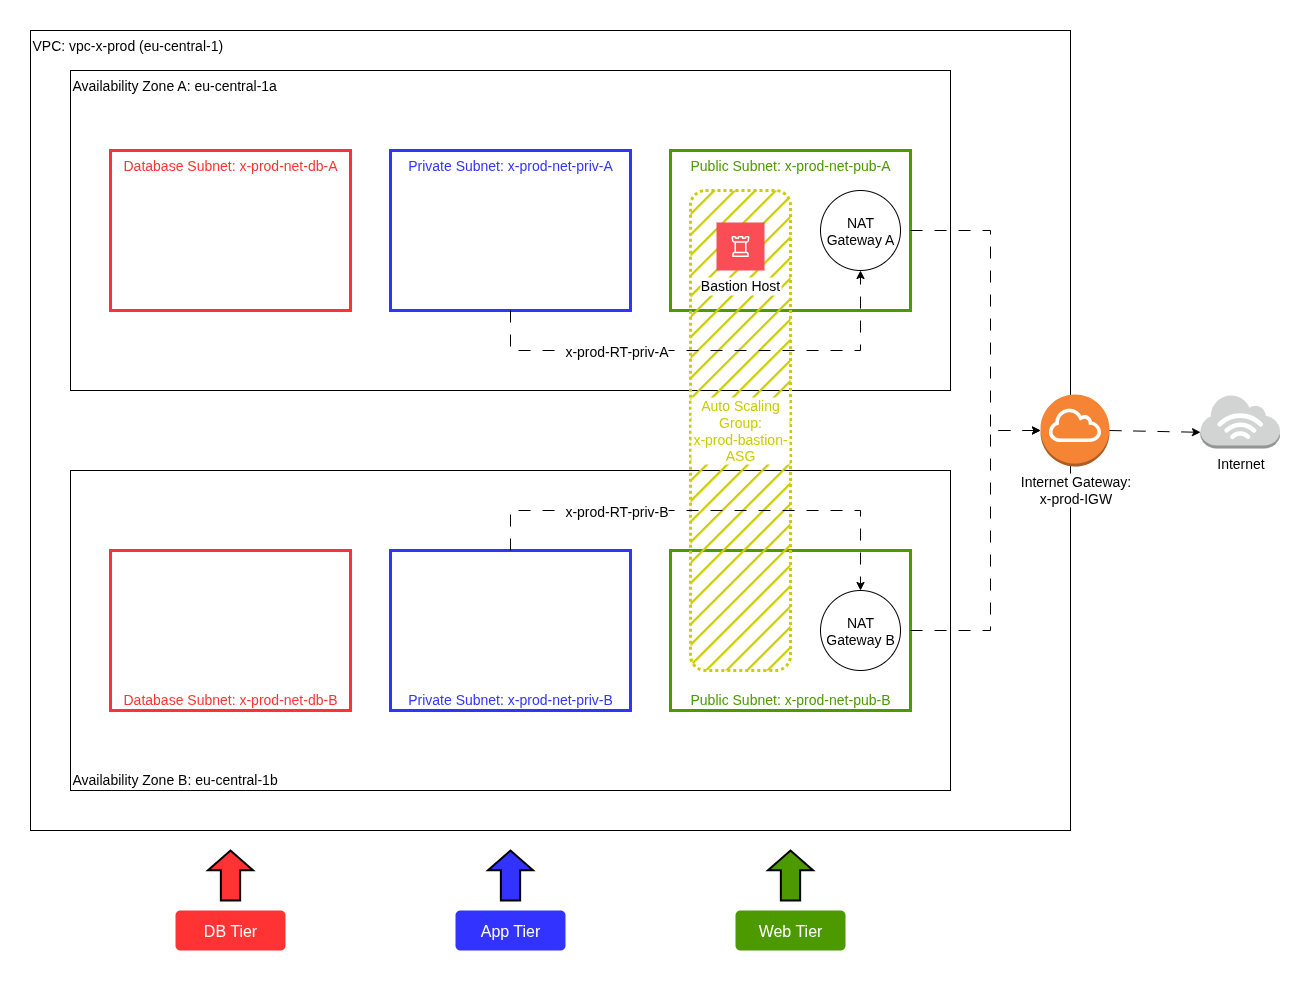

The diagram above was exported from draw.io. Its source (the exported page's mxGraphModel, read from the mxfile embedded in the PNG):
<mxGraphModel dx="2351" dy="1899" grid="1" gridSize="10" guides="1" tooltips="1" connect="1" arrows="1" fold="1" page="1" pageScale="1" pageWidth="850" pageHeight="1100" math="0" shadow="0">
  <root>
    <mxCell id="0" />
    <mxCell id="1" parent="0" />
    <mxCell id="I-11iGiHe6Qg15c4AFnf-1" value="VPC: vpc-x-prod (eu-central-1)" style="rounded=0;whiteSpace=wrap;html=1;align=left;verticalAlign=top;fillColor=none;fontSize=14;" parent="1" vertex="1">
      <mxGeometry x="-160" y="-40" width="1040" height="800" as="geometry" />
    </mxCell>
    <mxCell id="I-11iGiHe6Qg15c4AFnf-3" value="Availability Zone A:&amp;nbsp;eu-central-1a" style="rounded=0;whiteSpace=wrap;html=1;align=left;verticalAlign=top;fillColor=none;fontSize=14;" parent="1" vertex="1">
      <mxGeometry x="-120" width="880" height="320" as="geometry" />
    </mxCell>
    <mxCell id="I-11iGiHe6Qg15c4AFnf-4" value="Availability Zone B:&amp;nbsp;eu-central-1b" style="rounded=0;whiteSpace=wrap;html=1;align=left;verticalAlign=bottom;fillColor=none;fontSize=14;" parent="1" vertex="1">
      <mxGeometry x="-120" y="400" width="880" height="320" as="geometry" />
    </mxCell>
    <mxCell id="I-11iGiHe6Qg15c4AFnf-5" value="Database Subnet: x-prod-net-db-B" style="rounded=0;whiteSpace=wrap;html=1;align=center;verticalAlign=bottom;fillColor=none;strokeWidth=3;strokeColor=#FF3333;fontSize=14;fontColor=#FF3333;" parent="1" vertex="1">
      <mxGeometry x="-80" y="480" width="240" height="160" as="geometry" />
    </mxCell>
    <mxCell id="I-11iGiHe6Qg15c4AFnf-6" value="Database Subnet:&amp;nbsp;x-prod-net-db-A" style="rounded=0;whiteSpace=wrap;html=1;align=center;verticalAlign=top;fillColor=none;strokeColor=#FF3333;strokeWidth=3;fontSize=14;fontColor=#FF3333;" parent="1" vertex="1">
      <mxGeometry x="-80" y="80" width="240" height="160" as="geometry" />
    </mxCell>
    <mxCell id="I-11iGiHe6Qg15c4AFnf-7" value="Private Subnet:&amp;nbsp;x-prod-net-priv-A" style="rounded=0;whiteSpace=wrap;html=1;align=center;verticalAlign=top;fillColor=none;strokeColor=#3333FF;strokeWidth=3;fontColor=#3333FF;fontSize=14;" parent="1" vertex="1">
      <mxGeometry x="200" y="80" width="240" height="160" as="geometry" />
    </mxCell>
    <mxCell id="I-11iGiHe6Qg15c4AFnf-8" value="Private Subnet:&amp;nbsp;x-prod-net-priv-B" style="rounded=0;whiteSpace=wrap;html=1;align=center;verticalAlign=bottom;fillColor=none;strokeColor=#3333FF;strokeWidth=3;fontSize=14;fontColor=#3333FF;" parent="1" vertex="1">
      <mxGeometry x="200" y="480" width="240" height="160" as="geometry" />
    </mxCell>
    <mxCell id="I-11iGiHe6Qg15c4AFnf-9" value="Public Subnet:&amp;nbsp;x-prod-net-pub-B" style="rounded=0;whiteSpace=wrap;html=1;align=center;verticalAlign=bottom;fillColor=none;strokeColor=#4D9900;fontSize=14;strokeWidth=3;fontColor=#4D9900;" parent="1" vertex="1">
      <mxGeometry x="480" y="480" width="240" height="160" as="geometry" />
    </mxCell>
    <mxCell id="I-11iGiHe6Qg15c4AFnf-10" value="Public Subnet:&amp;nbsp;x-prod-net-pub-A" style="rounded=0;whiteSpace=wrap;html=1;align=center;verticalAlign=top;fillColor=none;strokeWidth=3;strokeColor=#4D9900;fontColor=#4D9900;fontSize=14;" parent="1" vertex="1">
      <mxGeometry x="480" y="80" width="240" height="160" as="geometry" />
    </mxCell>
    <mxCell id="I-11iGiHe6Qg15c4AFnf-11" value="NAT&lt;div&gt;Gateway A&lt;/div&gt;" style="ellipse;whiteSpace=wrap;html=1;aspect=fixed;fontSize=14;" parent="1" vertex="1">
      <mxGeometry x="630" y="120" width="80" height="80" as="geometry" />
    </mxCell>
    <mxCell id="I-11iGiHe6Qg15c4AFnf-12" value="NAT&lt;div&gt;Gateway B&lt;/div&gt;" style="ellipse;whiteSpace=wrap;html=1;aspect=fixed;fontSize=14;" parent="1" vertex="1">
      <mxGeometry x="630" y="520" width="80" height="80" as="geometry" />
    </mxCell>
    <mxCell id="I-11iGiHe6Qg15c4AFnf-16" value="&lt;div&gt;Internet Gateway:&lt;/div&gt;x-prod-IGW" style="outlineConnect=0;dashed=0;verticalLabelPosition=bottom;verticalAlign=top;align=center;html=1;shape=mxgraph.aws3.internet_gateway;fillColor=#F58534;gradientColor=none;labelBackgroundColor=default;fontSize=14;" parent="1" vertex="1">
      <mxGeometry x="850" y="324" width="69" height="72" as="geometry" />
    </mxCell>
    <mxCell id="I-11iGiHe6Qg15c4AFnf-17" value="Internet" style="outlineConnect=0;dashed=0;verticalLabelPosition=bottom;verticalAlign=top;align=center;html=1;shape=mxgraph.aws3.internet_3;fillColor=#D2D3D3;gradientColor=none;fontSize=14;" parent="1" vertex="1">
      <mxGeometry x="1010" y="324" width="79.5" height="54" as="geometry" />
    </mxCell>
    <mxCell id="I-11iGiHe6Qg15c4AFnf-18" value="&lt;div&gt;Auto Scaling Group:&lt;/div&gt;x-prod-bastion-ASG" style="rounded=1;whiteSpace=wrap;html=1;fillColor=#CCCC00;dashed=1;strokeWidth=3;dashPattern=1 1;strokeColor=#CCCC00;fontSize=14;fontColor=#CCCC00;fillStyle=hatch;labelBackgroundColor=default;" parent="1" vertex="1">
      <mxGeometry x="500" y="120" width="100" height="480" as="geometry" />
    </mxCell>
    <mxCell id="I-11iGiHe6Qg15c4AFnf-19" value="" style="endArrow=classic;html=1;rounded=0;exitX=0.5;exitY=1;exitDx=0;exitDy=0;entryX=0.5;entryY=1;entryDx=0;entryDy=0;dashed=1;dashPattern=12 12;" parent="1" source="I-11iGiHe6Qg15c4AFnf-7" target="I-11iGiHe6Qg15c4AFnf-11" edge="1">
      <mxGeometry width="50" height="50" relative="1" as="geometry">
        <mxPoint x="470" y="400" as="sourcePoint" />
        <mxPoint x="520" y="350" as="targetPoint" />
        <Array as="points">
          <mxPoint x="320" y="280" />
          <mxPoint x="670" y="280" />
        </Array>
      </mxGeometry>
    </mxCell>
    <mxCell id="I-11iGiHe6Qg15c4AFnf-24" value="x-prod-RT-priv-A" style="edgeLabel;html=1;align=center;verticalAlign=middle;resizable=0;points=[];fontSize=14;" parent="I-11iGiHe6Qg15c4AFnf-19" vertex="1" connectable="0">
      <mxGeometry x="-0.4815" y="2" relative="1" as="geometry">
        <mxPoint x="23" y="2" as="offset" />
      </mxGeometry>
    </mxCell>
    <mxCell id="I-11iGiHe6Qg15c4AFnf-23" value="" style="endArrow=classic;html=1;rounded=0;exitX=0.5;exitY=0;exitDx=0;exitDy=0;entryX=0.5;entryY=0;entryDx=0;entryDy=0;dashed=1;dashPattern=12 12;" parent="1" source="I-11iGiHe6Qg15c4AFnf-8" target="I-11iGiHe6Qg15c4AFnf-12" edge="1">
      <mxGeometry width="50" height="50" relative="1" as="geometry">
        <mxPoint x="470" y="400" as="sourcePoint" />
        <mxPoint x="520" y="350" as="targetPoint" />
        <Array as="points">
          <mxPoint x="320" y="440" />
          <mxPoint x="670" y="440" />
        </Array>
      </mxGeometry>
    </mxCell>
    <mxCell id="I-11iGiHe6Qg15c4AFnf-25" value="x-prod-RT-priv-B" style="edgeLabel;html=1;align=center;verticalAlign=middle;resizable=0;points=[];fontSize=14;" parent="1" vertex="1" connectable="0">
      <mxGeometry x="425" y="440" as="geometry" />
    </mxCell>
    <mxCell id="I-11iGiHe6Qg15c4AFnf-26" value="" style="endArrow=classic;html=1;rounded=0;exitX=1;exitY=0.5;exitDx=0;exitDy=0;dashed=1;dashPattern=12 12;entryX=0;entryY=0.5;entryDx=0;entryDy=0;entryPerimeter=0;" parent="1" source="I-11iGiHe6Qg15c4AFnf-10" target="I-11iGiHe6Qg15c4AFnf-16" edge="1">
      <mxGeometry width="50" height="50" relative="1" as="geometry">
        <mxPoint x="580" y="410" as="sourcePoint" />
        <mxPoint x="1050" y="540" as="targetPoint" />
        <Array as="points">
          <mxPoint x="800" y="160" />
          <mxPoint x="800" y="360" />
        </Array>
      </mxGeometry>
    </mxCell>
    <mxCell id="I-11iGiHe6Qg15c4AFnf-27" value="" style="endArrow=classic;html=1;rounded=0;exitX=1;exitY=0.5;exitDx=0;exitDy=0;dashed=1;dashPattern=12 12;" parent="1" source="I-11iGiHe6Qg15c4AFnf-9" edge="1">
      <mxGeometry width="50" height="50" relative="1" as="geometry">
        <mxPoint x="580" y="410" as="sourcePoint" />
        <mxPoint x="850" y="360" as="targetPoint" />
        <Array as="points">
          <mxPoint x="800" y="560" />
          <mxPoint x="800" y="360" />
        </Array>
      </mxGeometry>
    </mxCell>
    <mxCell id="EOnde_L9JJZzOTXn0cGi-1" value="" style="endArrow=classic;html=1;rounded=0;entryX=0;entryY=0.7;entryDx=0;entryDy=0;entryPerimeter=0;exitX=1;exitY=0.5;exitDx=0;exitDy=0;exitPerimeter=0;dashed=1;dashPattern=12 12;" edge="1" parent="1" source="I-11iGiHe6Qg15c4AFnf-16" target="I-11iGiHe6Qg15c4AFnf-17">
      <mxGeometry width="50" height="50" relative="1" as="geometry">
        <mxPoint x="780" y="480" as="sourcePoint" />
        <mxPoint x="830" y="430" as="targetPoint" />
      </mxGeometry>
    </mxCell>
    <mxCell id="EOnde_L9JJZzOTXn0cGi-3" value="Bastion Host" style="shape=rect;fillColor=#FA4D56;aspect=fixed;resizable=0;labelPosition=center;verticalLabelPosition=bottom;align=center;verticalAlign=top;strokeColor=none;fontSize=14;labelBackgroundColor=default;" vertex="1" parent="1">
      <mxGeometry x="526" y="152" width="48" height="48" as="geometry" />
    </mxCell>
    <mxCell id="EOnde_L9JJZzOTXn0cGi-4" value="" style="fillColor=#ffffff;strokeColor=none;dashed=0;outlineConnect=0;html=1;labelPosition=center;verticalLabelPosition=bottom;verticalAlign=top;part=1;movable=0;resizable=0;rotatable=0;shape=mxgraph.ibm_cloud.bastion-host" vertex="1" parent="EOnde_L9JJZzOTXn0cGi-3">
      <mxGeometry width="24" height="24" relative="1" as="geometry">
        <mxPoint x="12" y="12" as="offset" />
      </mxGeometry>
    </mxCell>
    <mxCell id="EOnde_L9JJZzOTXn0cGi-5" value="App Tier" style="html=1;shadow=0;dashed=0;shape=mxgraph.bootstrap.rrect;rSize=5;strokeColor=none;strokeWidth=1;fillColor=#3333FF;fontColor=#FFFFFF;whiteSpace=wrap;align=center;verticalAlign=middle;spacingLeft=0;fontStyle=0;fontSize=16;spacing=5;" vertex="1" parent="1">
      <mxGeometry x="265" y="840" width="110" height="40" as="geometry" />
    </mxCell>
    <mxCell id="EOnde_L9JJZzOTXn0cGi-7" value="Web Tier" style="html=1;shadow=0;dashed=0;shape=mxgraph.bootstrap.rrect;rSize=5;strokeColor=none;strokeWidth=1;fillColor=#4D9900;fontColor=#FFFFFF;whiteSpace=wrap;align=center;verticalAlign=middle;spacingLeft=0;fontStyle=0;fontSize=16;spacing=5;" vertex="1" parent="1">
      <mxGeometry x="545" y="840" width="110" height="40" as="geometry" />
    </mxCell>
    <mxCell id="EOnde_L9JJZzOTXn0cGi-8" value="DB Tier" style="html=1;shadow=0;dashed=0;shape=mxgraph.bootstrap.rrect;rSize=5;strokeColor=none;strokeWidth=1;fillColor=#FF3333;fontColor=#FFFFFF;whiteSpace=wrap;align=center;verticalAlign=middle;spacingLeft=0;fontStyle=0;fontSize=16;spacing=5;" vertex="1" parent="1">
      <mxGeometry x="-15" y="840" width="110" height="40" as="geometry" />
    </mxCell>
    <mxCell id="EOnde_L9JJZzOTXn0cGi-10" value="" style="shape=mxgraph.arrows.arrow_up;html=1;verticalLabelPosition=bottom;verticalAlign=top;strokeWidth=2;strokeColor=#000000;fontColor=#FF3333;fillColor=#FF3333;" vertex="1" parent="1">
      <mxGeometry x="17.5" y="780" width="45" height="50" as="geometry" />
    </mxCell>
    <mxCell id="EOnde_L9JJZzOTXn0cGi-11" value="" style="shape=mxgraph.arrows.arrow_up;html=1;verticalLabelPosition=bottom;verticalAlign=top;strokeWidth=2;strokeColor=#000000;fontColor=#FF3333;fillColor=#3333FF;" vertex="1" parent="1">
      <mxGeometry x="297.5" y="780" width="45" height="50" as="geometry" />
    </mxCell>
    <mxCell id="EOnde_L9JJZzOTXn0cGi-12" value="" style="shape=mxgraph.arrows.arrow_up;html=1;verticalLabelPosition=bottom;verticalAlign=top;strokeWidth=2;strokeColor=#000000;fontColor=#FF3333;fillColor=#4D9900;" vertex="1" parent="1">
      <mxGeometry x="577.5" y="780" width="45" height="50" as="geometry" />
    </mxCell>
  </root>
</mxGraphModel>